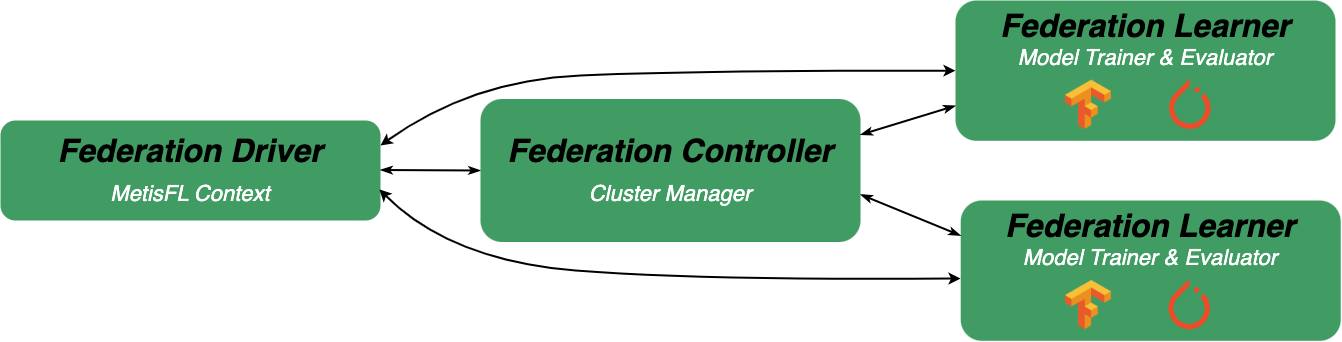

The diagram above was exported from draw.io. Its source (the exported page's mxGraphModel, read from the mxfile embedded in the PNG):
<mxGraphModel dx="1546" dy="1890" grid="1" gridSize="10" guides="1" tooltips="1" connect="1" arrows="1" fold="1" page="1" pageScale="1" pageWidth="850" pageHeight="1100" math="0" shadow="0">
  <root>
    <mxCell id="0" />
    <mxCell id="1" parent="0" />
    <mxCell id="2" value="&lt;font size=&quot;1&quot;&gt;&lt;i style=&quot;&quot;&gt;&lt;span style=&quot;font-size: 22px;&quot;&gt;&lt;span style=&quot;font-weight: bold; font-size: 32px;&quot;&gt;Federation Learner&lt;br&gt;&lt;/span&gt;&lt;font style=&quot;&quot; color=&quot;#ffffff&quot;&gt;Model Trainer &amp;amp; Evaluator&lt;/font&gt;&lt;br&gt;&lt;/span&gt;&lt;/i&gt;&lt;/font&gt;" style="rounded=1;whiteSpace=wrap;html=1;fontSize=18;verticalAlign=top;fillColor=#419C63;strokeColor=none;fontColor=#000000;" vertex="1" parent="1">
      <mxGeometry x="1730.22" y="-410" width="380" height="140.3" as="geometry" />
    </mxCell>
    <mxCell id="3" value="&lt;font style=&quot;&quot;&gt;&lt;i style=&quot;&quot;&gt;&lt;b style=&quot;font-size: 32px;&quot;&gt;Federation Driver&lt;/b&gt;&lt;br&gt;&lt;font color=&quot;#ffffff&quot; style=&quot;font-size: 22px;&quot;&gt;MetisFL Context&lt;/font&gt;&lt;br&gt;&lt;/i&gt;&lt;/font&gt;" style="rounded=1;whiteSpace=wrap;html=1;labelBackgroundColor=none;shadow=0;verticalAlign=middle;fillColor=#419C63;fontSize=32;strokeColor=none;fontColor=#000000;" vertex="1" parent="1">
      <mxGeometry x="770" y="-490" width="380" height="100" as="geometry" />
    </mxCell>
    <mxCell id="4" value="" style="endArrow=classicThin;html=1;fontSize=14;fontColor=#000000;endFill=1;startArrow=classicThin;startFill=1;strokeWidth=2;fillColor=#a20025;entryX=0;entryY=0.5;entryDx=0;entryDy=0;strokeColor=#000000;" edge="1" target="10" parent="1">
      <mxGeometry width="50" height="50" relative="1" as="geometry">
        <mxPoint x="1149.9999999999995" y="-440.5" as="sourcePoint" />
        <mxPoint x="1229.9999999999995" y="-440.5" as="targetPoint" />
      </mxGeometry>
    </mxCell>
    <mxCell id="5" value="" style="shape=image;verticalLabelPosition=bottom;labelBackgroundColor=default;verticalAlign=top;aspect=fixed;imageAspect=0;image=https://upload.wikimedia.org/wikipedia/commons/thumb/2/2d/Tensorflow_logo.svg/1915px-Tensorflow_logo.svg.png;" vertex="1" parent="1">
      <mxGeometry x="1835" y="-329.99999999999983" width="46" height="49.22" as="geometry" />
    </mxCell>
    <mxCell id="6" value="" style="shape=image;verticalLabelPosition=bottom;labelBackgroundColor=default;verticalAlign=top;aspect=fixed;imageAspect=0;image=https://upload.wikimedia.org/wikipedia/commons/thumb/1/10/PyTorch_logo_icon.svg/1200px-PyTorch_logo_icon.svg.png;" vertex="1" parent="1">
      <mxGeometry x="1938.44" y="-331.0799999999998" width="41.5" height="50.3" as="geometry" />
    </mxCell>
    <mxCell id="7" value="" style="endArrow=classicThin;html=1;fontSize=14;fontColor=#000000;endFill=1;startArrow=classicThin;startFill=1;strokeWidth=2;fillColor=#a20025;entryX=0;entryY=0.25;entryDx=0;entryDy=0;exitX=1;exitY=0.668;exitDx=0;exitDy=0;exitPerimeter=0;strokeColor=#000000;" edge="1" source="10" target="2" parent="1">
      <mxGeometry width="50" height="50" relative="1" as="geometry">
        <mxPoint x="1730" y="-470" as="sourcePoint" />
        <mxPoint x="1810" y="-340" as="targetPoint" />
      </mxGeometry>
    </mxCell>
    <mxCell id="8" value="" style="curved=1;endArrow=classic;html=1;rounded=0;fontSize=32;fontColor=#000000;exitX=1;exitY=0.25;exitDx=0;exitDy=0;entryX=0;entryY=0.5;entryDx=0;entryDy=0;startArrow=classic;startFill=1;strokeWidth=2;strokeColor=#000000;fillColor=#a20025;" edge="1" source="3" target="12" parent="1">
      <mxGeometry width="50" height="50" relative="1" as="geometry">
        <mxPoint x="1570" y="-490" as="sourcePoint" />
        <mxPoint x="1810" y="-541" as="targetPoint" />
        <Array as="points">
          <mxPoint x="1240" y="-530" />
          <mxPoint x="1460" y="-540" />
        </Array>
      </mxGeometry>
    </mxCell>
    <mxCell id="9" value="" style="curved=1;endArrow=classic;html=1;rounded=0;fontSize=32;fontColor=#000000;exitX=0.997;exitY=0.689;exitDx=0;exitDy=0;startArrow=classic;startFill=1;strokeWidth=2;exitPerimeter=0;strokeColor=#000000;fillColor=#a20025;" edge="1" source="3" parent="1">
      <mxGeometry width="50" height="50" relative="1" as="geometry">
        <mxPoint x="1150" y="-415.5" as="sourcePoint" />
        <mxPoint x="1730" y="-332" as="targetPoint" />
        <Array as="points">
          <mxPoint x="1220" y="-350" />
          <mxPoint x="1470" y="-330" />
        </Array>
      </mxGeometry>
    </mxCell>
    <mxCell id="10" value="&lt;font style=&quot;&quot;&gt;&lt;i style=&quot;&quot;&gt;&lt;b&gt;Federation Controller&lt;br&gt;&lt;/b&gt;&lt;font color=&quot;#ffffff&quot; style=&quot;font-size: 22px;&quot;&gt;Cluster Manager&lt;/font&gt;&lt;br style=&quot;font-size: 32px;&quot;&gt;&lt;/i&gt;&lt;/font&gt;" style="rounded=1;whiteSpace=wrap;html=1;labelBackgroundColor=none;shadow=0;horizontal=1;verticalAlign=middle;fillColor=#419C63;fontSize=32;strokeColor=none;fontColor=#000000;" vertex="1" parent="1">
      <mxGeometry x="1250" y="-511.5" width="380" height="143" as="geometry" />
    </mxCell>
    <mxCell id="11" value="" style="endArrow=classicThin;html=1;fontSize=14;fontColor=#000000;endFill=1;startArrow=classicThin;startFill=1;strokeWidth=2;fillColor=#a20025;entryX=0;entryY=0.75;entryDx=0;entryDy=0;exitX=1;exitY=0.25;exitDx=0;exitDy=0;strokeColor=#000000;" edge="1" source="10" target="12" parent="1">
      <mxGeometry width="50" height="50" relative="1" as="geometry">
        <mxPoint x="1720" y="-480" as="sourcePoint" />
        <mxPoint x="1810" y="-531.0799999999999" as="targetPoint" />
      </mxGeometry>
    </mxCell>
    <mxCell id="12" value="&lt;font size=&quot;1&quot;&gt;&lt;i style=&quot;&quot;&gt;&lt;span style=&quot;font-size: 22px;&quot;&gt;&lt;span style=&quot;font-weight: bold; font-size: 32px;&quot;&gt;Federation Learner&lt;br&gt;&lt;/span&gt;&lt;font style=&quot;&quot; color=&quot;#ffffff&quot;&gt;Model Trainer &amp;amp; Evaluator&lt;/font&gt;&lt;br&gt;&lt;/span&gt;&lt;/i&gt;&lt;/font&gt;" style="rounded=1;whiteSpace=wrap;html=1;fontSize=18;verticalAlign=top;fillColor=#419C63;strokeColor=none;fontColor=#000000;" vertex="1" parent="1">
      <mxGeometry x="1725.01" y="-610" width="380" height="140.3" as="geometry" />
    </mxCell>
    <mxCell id="13" value="" style="shape=image;verticalLabelPosition=bottom;labelBackgroundColor=default;verticalAlign=top;aspect=fixed;imageAspect=0;image=https://upload.wikimedia.org/wikipedia/commons/thumb/2/2d/Tensorflow_logo.svg/1915px-Tensorflow_logo.svg.png;" vertex="1" parent="1">
      <mxGeometry x="1835" y="-530.24" width="46" height="49.22" as="geometry" />
    </mxCell>
    <mxCell id="14" value="" style="shape=image;verticalLabelPosition=bottom;labelBackgroundColor=default;verticalAlign=top;aspect=fixed;imageAspect=0;image=https://upload.wikimedia.org/wikipedia/commons/thumb/1/10/PyTorch_logo_icon.svg/1200px-PyTorch_logo_icon.svg.png;" vertex="1" parent="1">
      <mxGeometry x="1939" y="-531.3199999999999" width="41.5" height="50.3" as="geometry" />
    </mxCell>
  </root>
</mxGraphModel>